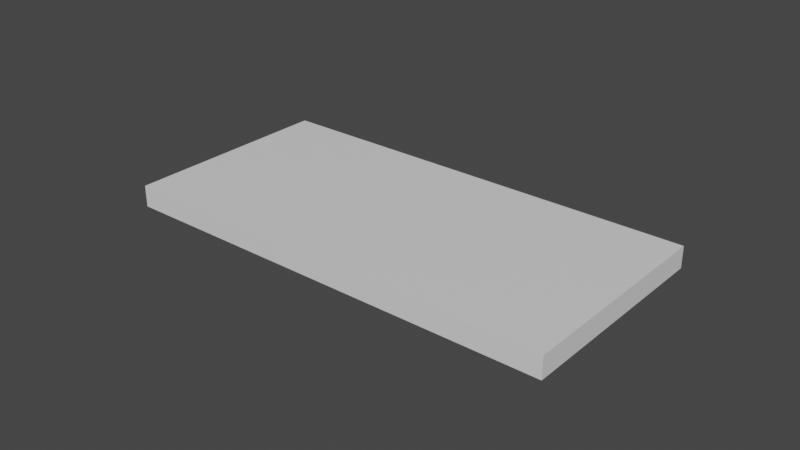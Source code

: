 # Source: Phone.blend  (saved by Blender 2.90.8; exported with 4.5.12 LTS)
import bpy
from mathutils import Matrix  # noqa: F401  (used for matrix-valued properties, if any)

bpy.ops.wm.read_factory_settings(use_empty=True)
scene = bpy.context.scene
scene.name = 'Scene'

# ---- collections
col_collection = bpy.data.collections.new('Collection'); scene.collection.children.link(col_collection)

# ---- materials (node trees are filled in below, after node groups)
mat_phone = bpy.data.materials.new('Phone')
mat_phone.use_transparent_shadow = False
mat_screen = bpy.data.materials.new('Screen')
mat_screen.use_transparent_shadow = False

# ---- material node trees
mat_phone.use_nodes = True; mat_phone.node_tree.nodes.clear()
_N = mat_phone.node_tree.nodes; _L = mat_phone.node_tree.links
n0 = _N.new('ShaderNodeBsdfPrincipled'); n0.name = 'Principled BSDF'; n0.location = (10, 300)
n0.distribution = 'GGX'
n0.subsurface_method = 'BURLEY'
n0.inputs[3].default_value = 1.45
n0.inputs[27].default_value = (0.0, 0.0, 0.0, 1.0)
n0.inputs[28].default_value = 1.0
n1 = _N.new('ShaderNodeOutputMaterial'); n1.name = 'Material Output'; n1.location = (300, 300)
_L.new(n0.outputs[0], n1.inputs[0])
n1.is_active_output = True
mat_screen.use_nodes = True; mat_screen.node_tree.nodes.clear()
_N = mat_screen.node_tree.nodes; _L = mat_screen.node_tree.links
n0 = _N.new('ShaderNodeBsdfPrincipled'); n0.name = 'Principled BSDF'; n0.location = (10, 300)
n0.distribution = 'GGX'
n0.subsurface_method = 'BURLEY'
n0.inputs[3].default_value = 1.45
n0.inputs[27].default_value = (0.0, 0.0, 0.0, 1.0)
n0.inputs[28].default_value = 1.0
n1 = _N.new('ShaderNodeOutputMaterial'); n1.name = 'Material Output'; n1.location = (300, 300)
_L.new(n0.outputs[0], n1.inputs[0])
n1.is_active_output = True

# ---- world
world_world = bpy.data.worlds.new('World'); scene.world = world_world
world_world.use_nodes = True; world_world.node_tree.nodes.clear()
_N = world_world.node_tree.nodes; _L = world_world.node_tree.links
n0 = _N.new('ShaderNodeOutputWorld'); n0.name = 'World Output'; n0.location = (300, 300)
n1 = _N.new('ShaderNodeBackground'); n1.name = 'Background'; n1.location = (10, 300)
n1.inputs[0].default_value = (0.05088, 0.05088, 0.05088, 1.0)
_L.new(n1.outputs[0], n0.inputs[0])
n0.is_active_output = True
world_world.color = (0.05088, 0.05088, 0.05088)
world_world.use_sun_shadow = False
world_world.sun_shadow_jitter_overblur = 0.0

# ---- meshes
me_cube_001 = bpy.data.meshes.new('Cube.001')
me_cube_001.from_pydata([(-0.0725, -0.035, -0.0035), (-0.0575, -0.03285, 0.0035), (-0.0725, 0.035, -0.0035), (-0.0575, 0.03285, 0.0035), (0.0725, -0.035, -0.0035), (0.0575, -0.03285, 0.0035), (0.0725, 0.035, -0.0035), (0.0575, 0.03285, 0.0035), (-0.0725, -0.035, 0.0035), (-0.0725, 0.035, 0.0035), (0.0725, 0.035, 0.0035), (0.0725, -0.035, 0.0035)], [], [(0, 8, 9, 2), (2, 9, 10, 6), (6, 10, 11, 4), (4, 11, 8, 0), (2, 6, 4, 0), (7, 3, 1, 5), (1, 3, 9, 8), (3, 7, 10, 9), (7, 5, 11, 10), (5, 1, 8, 11)])
me_cube_001.polygons.foreach_set('material_index', [0, 0, 0, 0, 0, 1, 0, 0, 0, 0])
_uv = me_cube_001.uv_layers.new(name='UVMap')
_uv.uv.foreach_set('vector', [0.375, 0.0, 0.625, 0.0, 0.625, 0.25, 0.375, 0.25, 0.375, 0.25, 0.625, 0.25, 0.625, 0.5, 0.375, 0.5, 0.375, 0.5, 0.625, 0.5, 0.625, 0.75, 0.375, 0.75, 0.375, 0.75, 0.625, 0.75, 0.625, 1.0, 0.375, 1.0, 0.125, 0.5, 0.375, 0.5, 0.375, 0.75, 0.125, 0.75, 0.5712, 7.564e-05, 0.5712, 0.9999, 7.557e-05, 0.9999, 7.589e-05, 7.557e-05, 0.8491, 0.6964, 0.8491, 0.5536, 0.875, 0.5, 0.875, 0.75, 0.8491, 0.5536, 0.6509, 0.5536, 0.625, 0.5, 0.875, 0.5, 0.6509, 0.5536, 0.6509, 0.6964, 0.625, 0.75, 0.625, 0.5, 0.6509, 0.6964, 0.8491, 0.6964, 0.875, 0.75, 0.625, 0.75])
me_cube_001.materials.append(mat_phone)
me_cube_001.materials.append(mat_screen)
me_cube_001.use_remesh_fix_poles = True
me_cube_001.use_remesh_preserve_attributes = False
me_cube_001.use_mirror_vertex_groups = False
me_cube_001.update()

# ---- objects
ob_cube = bpy.data.objects.new('Cube', me_cube_001)

# ---- transforms, parenting, visibility, modifiers, constraints
ob_cube.location = (0.0, 0.0, 0.0)
ob_cube.lineart.crease_threshold = 0.0

# ---- collection membership
col_collection.objects.link(ob_cube)

# ---- scene / render settings (as saved in the file)
scene.frame_start = 1; scene.frame_end = 250; scene.frame_set(1)
scene.render.engine = 'BLENDER_EEVEE_NEXT'
scene.cycles.use_denoising = False
scene.cycles.samples = 128
scene.cycles.sampling_pattern = 'TABULATED_SOBOL'
scene.cycles.use_adaptive_sampling = False
scene.cycles.use_light_tree = False
scene.view_settings.view_transform = 'Filmic'
bpy.context.view_layer.update()

# ---- added for rendering (the .blend has no active camera and no usable light): camera, sun
cam_auto = bpy.data.cameras.new('AutoCamera')
cam_auto.lens = 50.0
cam_auto.sensor_width = 36.0
cam_auto.clip_end = 1000.0
ob_auto_camera = bpy.data.objects.new('AutoCamera', cam_auto)
scene.collection.objects.link(ob_auto_camera)
ob_auto_camera.location = (0.185045, -0.222054, 0.148036)
ob_auto_camera.rotation_euler = (1.09748, -7.21219e-08, 0.694738)
scene.camera = ob_auto_camera
light_auto_sun = bpy.data.lights.new('AutoSun', 'SUN')
light_auto_sun.energy = 3.0
light_auto_sun.angle = 0.0523599
ob_auto_sun = bpy.data.objects.new('AutoSun', light_auto_sun)
scene.collection.objects.link(ob_auto_sun)
ob_auto_sun.rotation_euler = (0.872665, 0.174533, 0.523599)
bpy.context.view_layer.update()
